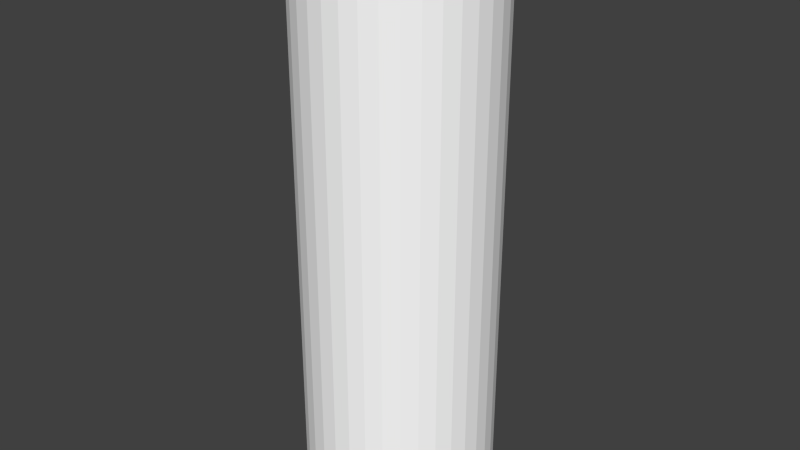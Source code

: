 # Source: search2.blend  (saved by Blender 2.72.0; exported with 4.5.12 LTS)
import bpy
from mathutils import Matrix  # noqa: F401  (used for matrix-valued properties, if any)

bpy.ops.wm.read_factory_settings(use_empty=True)
scene = bpy.context.scene
scene.name = 'Scene'

# ---- collections
col_collection_1 = bpy.data.collections.new('Collection 1'); scene.collection.children.link(col_collection_1)

# ---- materials (node trees are filled in below, after node groups)
mat_colobotmesh_mat_1 = bpy.data.materials.new('ColobotMesh_mat_1')
mat_colobotmesh_mat_1.alpha_threshold = 0.0
mat_colobotmesh_mat_1.use_transparent_shadow = False
mat_colobotmesh_mat_1.diffuse_color = (1.0, 1.0, 1.0, 1.0)
mat_colobotmesh_mat_1.specular_color = (0.0, 0.0, 0.0)
mat_colobotmesh_mat_1.roughness = 0.5
mat_colobotmesh_mat_2 = bpy.data.materials.new('ColobotMesh_mat_2')
mat_colobotmesh_mat_2.alpha_threshold = 0.0
mat_colobotmesh_mat_2.use_transparent_shadow = False
mat_colobotmesh_mat_2.diffuse_color = (0.3, 0.3, 0.3, 1.0)
mat_colobotmesh_mat_2.specular_color = (0.0, 0.0, 0.0)
mat_colobotmesh_mat_2.roughness = 0.5

# ---- material node trees

# ---- world
world_world = bpy.data.worlds.new('World'); scene.world = world_world
world_world.color = (0.05088, 0.05088, 0.05088)
world_world.use_sun_shadow = False
world_world.sun_shadow_jitter_overblur = 0.0
world_world.cycles.sampling_method = 'MANUAL'
world_world.cycles.sample_map_resolution = 256

# ---- meshes
me_colobotmesh = bpy.data.meshes.new('ColobotMesh_')
me_colobotmesh.from_pydata([(-9.934e-09, -0.006743, -1.0), (-9.934e-09, 5.993, -1.0), (0.1736, -0.006743, -0.9848), (0.1736, 5.993, -0.9848), (0.342, -0.006743, -0.9397), (0.342, 5.993, -0.9397), (0.5, -0.006743, -0.866), (0.5, 5.993, -0.866), (0.6428, -0.006743, -0.766), (0.6428, 5.993, -0.766), (0.766, -0.006743, -0.6428), (0.766, 5.993, -0.6428), (0.866, -0.006743, -0.5), (0.866, 5.993, -0.5), (0.9397, -0.006743, -0.342), (0.9397, 5.993, -0.342), (0.9848, -0.006743, -0.1736), (0.9848, 5.993, -0.1736), (1.0, -0.006743, 0.0), (1.0, 5.993, 0.0), (0.9848, -0.006743, 0.1736), (0.9848, 5.993, 0.1736), (0.9397, -0.006743, 0.342), (0.9397, 5.993, 0.342), (0.866, -0.006743, 0.5), (0.866, 5.993, 0.5), (0.766, -0.006743, 0.6428), (0.766, 5.993, 0.6428), (0.6428, -0.006743, 0.766), (0.6428, 5.993, 0.766), (0.5, -0.006743, 0.866), (0.5, 5.993, 0.866), (0.342, -0.006743, 0.9397), (0.342, 5.993, 0.9397), (0.1736, -0.006743, 0.9848), (0.1736, 5.993, 0.9848), (3.795e-07, -0.006743, 1.0), (3.795e-07, 5.993, 1.0), (-0.1736, -0.006743, 0.9848), (-0.1736, 5.993, 0.9848), (-0.342, -0.006743, 0.9397), (-0.342, 5.993, 0.9397), (-0.5, -0.006743, 0.866), (-0.5, 5.993, 0.866), (-0.6428, -0.006743, 0.766), (-0.6428, 5.993, 0.766), (-0.766, -0.006743, 0.6428), (-0.766, 5.993, 0.6428), (-0.866, -0.006743, 0.5), (-0.866, 5.993, 0.5), (-0.9397, -0.006743, 0.342), (-0.9397, 5.993, 0.342), (-0.9848, -0.006743, 0.1736), (-0.9848, 5.993, 0.1736), (-1.0, -0.006743, 4.768e-07), (-1.0, 5.993, 4.768e-07), (-0.9848, -0.006743, -0.1736), (-0.9848, 5.993, -0.1736), (-0.9397, -0.006743, -0.342), (-0.9397, 5.993, -0.342), (-0.866, -0.006743, -0.5), (-0.866, 5.993, -0.5), (-0.766, -0.006743, -0.6428), (-0.766, 5.993, -0.6428), (-0.6428, -0.006743, -0.766), (-0.6428, 5.993, -0.766), (-0.5, -0.006743, -0.866), (-0.5, 5.993, -0.866), (-0.342, -0.006743, -0.9397), (-0.342, 5.993, -0.9397), (-0.1736, -0.006743, -0.9848), (-0.1736, 5.993, -0.9848)], [], [(0, 1, 3), (2, 3, 5), (4, 5, 7), (6, 7, 9), (8, 9, 11), (10, 11, 13), (12, 13, 15), (14, 15, 17), (16, 17, 19), (18, 19, 21), (20, 21, 23), (22, 23, 25), (24, 25, 27), (26, 27, 29), (28, 29, 31), (30, 31, 33), (32, 33, 35), (34, 35, 37), (36, 37, 39), (38, 39, 41), (40, 41, 43), (42, 43, 45), (44, 45, 47), (46, 47, 49), (48, 49, 51), (50, 51, 53), (52, 53, 55), (54, 55, 57), (56, 57, 59), (58, 59, 61), (60, 61, 63), (62, 63, 65), (64, 65, 67), (66, 67, 69), (67, 51, 19), (70, 71, 1), (68, 69, 71), (2, 0, 3), (4, 2, 5), (6, 4, 7), (8, 6, 9), (10, 8, 11), (12, 10, 13), (14, 12, 15), (16, 14, 17), (18, 16, 19), (20, 18, 21), (22, 20, 23), (24, 22, 25), (26, 24, 27), (28, 26, 29), (30, 28, 31), (32, 30, 33), (34, 32, 35), (36, 34, 37), (38, 36, 39), (40, 38, 41), (42, 40, 43), (44, 42, 45), (46, 44, 47), (48, 46, 49), (50, 48, 51), (52, 50, 53), (54, 52, 55), (56, 54, 57), (58, 56, 59), (60, 58, 61), (62, 60, 63), (64, 62, 65), (66, 64, 67), (68, 66, 69), (7, 5, 3), (11, 9, 7), (15, 13, 11), (19, 17, 15), (23, 21, 19), (27, 25, 23), (31, 29, 27), (35, 33, 31), (39, 37, 35), (43, 41, 39), (47, 45, 43), (51, 49, 47), (55, 53, 51), (59, 57, 55), (63, 61, 59), (67, 65, 63), (71, 69, 67), (3, 1, 71), (11, 7, 3), (19, 15, 11), (27, 23, 19), (35, 31, 27), (43, 39, 35), (51, 47, 43), (59, 55, 51), (67, 63, 59), (3, 71, 67), (19, 11, 3), (35, 27, 19), (51, 43, 35), (67, 59, 51), (19, 3, 67), (51, 35, 19), (0, 70, 1), (70, 68, 71)])
_uv = me_colobotmesh.uv_layers.new(name='UV_1')
_uv.uv.foreach_set('vector', [0.001953, 0.873, 0.001954, 0.377, 0.006511, 0.377, 0.00651, 0.873, 0.006511, 0.377, 0.01107, 0.377, 0.01107, 0.873, 0.01107, 0.377, 0.01562, 0.377, 0.01562, 0.873, 0.01562, 0.377, 0.02018, 0.377, 0.02018, 0.873, 0.02018, 0.377, 0.02474, 0.377, 0.02474, 0.873, 0.02474, 0.377, 0.0293, 0.377, 0.001953, 0.873, 0.001954, 0.377, 0.006511, 0.377, 0.00651, 0.873, 0.006511, 0.377, 0.01107, 0.377, 0.01107, 0.873, 0.01107, 0.377, 0.01562, 0.377, 0.01562, 0.873, 0.01562, 0.377, 0.02018, 0.377, 0.02018, 0.873, 0.02018, 0.377, 0.02474, 0.377, 0.02474, 0.873, 0.02474, 0.377, 0.0293, 0.377, 0.001953, 0.873, 0.001953, 0.377, 0.00651, 0.377, 0.00651, 0.873, 0.00651, 0.377, 0.01107, 0.377, 0.01107, 0.873, 0.01107, 0.377, 0.01562, 0.377, 0.01562, 0.873, 0.01562, 0.377, 0.02018, 0.377, 0.02018, 0.873, 0.02018, 0.377, 0.02474, 0.377, 0.02474, 0.873, 0.02474, 0.377, 0.02929, 0.377, 0.001953, 0.873, 0.001954, 0.377, 0.006511, 0.377, 0.00651, 0.873, 0.006511, 0.377, 0.01107, 0.377, 0.01107, 0.873, 0.01107, 0.377, 0.01562, 0.377, 0.01562, 0.873, 0.01562, 0.377, 0.02018, 0.377, 0.02018, 0.873, 0.02018, 0.377, 0.02474, 0.377, 0.02474, 0.873, 0.02474, 0.377, 0.0293, 0.377, 0.001953, 0.873, 0.001954, 0.377, 0.006511, 0.377, 0.00651, 0.873, 0.006511, 0.377, 0.01107, 0.377, 0.01107, 0.873, 0.01107, 0.377, 0.01562, 0.377, 0.01562, 0.873, 0.01562, 0.377, 0.02018, 0.377, 0.02018, 0.873, 0.02018, 0.377, 0.02474, 0.377, 0.02474, 0.873, 0.02474, 0.377, 0.02929, 0.377, 0.001953, 0.873, 0.001953, 0.377, 0.00651, 0.377, 0.00651, 0.873, 0.00651, 0.377, 0.01107, 0.377, 0.01107, 0.873, 0.01107, 0.377, 0.01562, 0.377, 0.01562, 0.873, 0.01562, 0.377, 0.02018, 0.377, 0.6344, 0.9946, 0.6304, 0.9906, 0.6387, 0.9884, 0.02474, 0.873, 0.02474, 0.377, 0.02929, 0.377, 0.02018, 0.873, 0.02018, 0.377, 0.02474, 0.377, 0.00651, 0.873, 0.001953, 0.873, 0.006511, 0.377, 0.01107, 0.873, 0.00651, 0.873, 0.01107, 0.377, 0.01562, 0.873, 0.01107, 0.873, 0.01562, 0.377, 0.02018, 0.873, 0.01562, 0.873, 0.02018, 0.377, 0.02474, 0.873, 0.02018, 0.873, 0.02474, 0.377, 0.0293, 0.873, 0.02474, 0.873, 0.0293, 0.377, 0.00651, 0.873, 0.001953, 0.873, 0.006511, 0.377, 0.01107, 0.873, 0.00651, 0.873, 0.01107, 0.377, 0.01562, 0.873, 0.01107, 0.873, 0.01562, 0.377, 0.02018, 0.873, 0.01562, 0.873, 0.02018, 0.377, 0.02474, 0.873, 0.02018, 0.873, 0.02474, 0.377, 0.0293, 0.873, 0.02474, 0.873, 0.0293, 0.377, 0.00651, 0.873, 0.001953, 0.873, 0.00651, 0.377, 0.01107, 0.873, 0.00651, 0.873, 0.01107, 0.377, 0.01562, 0.873, 0.01107, 0.873, 0.01562, 0.377, 0.02018, 0.873, 0.01562, 0.873, 0.02018, 0.377, 0.02474, 0.873, 0.02018, 0.873, 0.02474, 0.377, 0.0293, 0.873, 0.02474, 0.873, 0.02929, 0.377, 0.00651, 0.873, 0.001953, 0.873, 0.006511, 0.377, 0.01107, 0.873, 0.00651, 0.873, 0.01107, 0.377, 0.01562, 0.873, 0.01107, 0.873, 0.01562, 0.377, 0.02018, 0.873, 0.01562, 0.873, 0.02018, 0.377, 0.02474, 0.873, 0.02018, 0.873, 0.02474, 0.377, 0.0293, 0.873, 0.02474, 0.873, 0.0293, 0.377, 0.00651, 0.873, 0.001953, 0.873, 0.006511, 0.377, 0.01107, 0.873, 0.00651, 0.873, 0.01107, 0.377, 0.01562, 0.873, 0.01107, 0.873, 0.01562, 0.377, 0.02018, 0.873, 0.01562, 0.873, 0.02018, 0.377, 0.02474, 0.873, 0.02018, 0.873, 0.02474, 0.377, 0.0293, 0.873, 0.02474, 0.873, 0.02929, 0.377, 0.00651, 0.873, 0.001953, 0.873, 0.00651, 0.377, 0.01107, 0.873, 0.00651, 0.873, 0.01107, 0.377, 0.01562, 0.873, 0.01107, 0.873, 0.01562, 0.377, 0.02018, 0.873, 0.01562, 0.873, 0.02018, 0.377, 0.6383, 0.9927, 0.6379, 0.9933, 0.6373, 0.9938, 0.639, 0.9914, 0.6387, 0.9921, 0.6383, 0.9927, 0.6391, 0.9899, 0.6391, 0.9906, 0.639, 0.9914, 0.6387, 0.9884, 0.639, 0.9891, 0.6391, 0.9899, 0.6379, 0.9871, 0.6383, 0.9877, 0.6387, 0.9884, 0.6366, 0.9863, 0.6373, 0.9867, 0.6379, 0.9871, 0.6351, 0.9859, 0.6359, 0.986, 0.6366, 0.9863, 0.6336, 0.986, 0.6344, 0.9859, 0.6351, 0.9859, 0.6323, 0.9867, 0.6329, 0.9863, 0.6336, 0.986, 0.6312, 0.9877, 0.6317, 0.9871, 0.6323, 0.9867, 0.6305, 0.9891, 0.6308, 0.9884, 0.6312, 0.9877, 0.6304, 0.9906, 0.6304, 0.9899, 0.6305, 0.9891, 0.6308, 0.9921, 0.6305, 0.9914, 0.6304, 0.9906, 0.6317, 0.9933, 0.6312, 0.9927, 0.6308, 0.9921, 0.6329, 0.9942, 0.6323, 0.9938, 0.6317, 0.9933, 0.6344, 0.9946, 0.6336, 0.9945, 0.6329, 0.9942, 0.6359, 0.9945, 0.6351, 0.9946, 0.6344, 0.9946, 0.6373, 0.9938, 0.6366, 0.9942, 0.6359, 0.9945, 0.639, 0.9914, 0.6383, 0.9927, 0.6373, 0.9938, 0.6387, 0.9884, 0.6391, 0.9899, 0.639, 0.9914, 0.6366, 0.9863, 0.6379, 0.9871, 0.6387, 0.9884, 0.6336, 0.986, 0.6351, 0.9859, 0.6366, 0.9863, 0.6312, 0.9877, 0.6323, 0.9867, 0.6336, 0.986, 0.6304, 0.9906, 0.6305, 0.9891, 0.6312, 0.9877, 0.6317, 0.9933, 0.6308, 0.9921, 0.6304, 0.9906, 0.6344, 0.9946, 0.6329, 0.9942, 0.6317, 0.9933, 0.6373, 0.9938, 0.6359, 0.9945, 0.6344, 0.9946, 0.6387, 0.9884, 0.639, 0.9914, 0.6373, 0.9938, 0.6336, 0.986, 0.6366, 0.9863, 0.6387, 0.9884, 0.6304, 0.9906, 0.6312, 0.9877, 0.6336, 0.986, 0.6344, 0.9946, 0.6317, 0.9933, 0.6304, 0.9906, 0.6387, 0.9884, 0.6373, 0.9938, 0.6344, 0.9946, 0.6304, 0.9906, 0.6336, 0.986, 0.6387, 0.9884, 0.0293, 0.873, 0.02474, 0.873, 0.02929, 0.377, 0.02474, 0.873, 0.02018, 0.873, 0.02474, 0.377])
_uv.active_render = True
_uv = me_colobotmesh.uv_layers.new(name='UV_2')
_uv.uv.foreach_set('vector', [0.0, 0.0, 0.0, 0.0, 0.0, 0.0, 0.0, 0.0, 0.0, 0.0, 0.0, 0.0, 0.0, 0.0, 0.0, 0.0, 0.0, 0.0, 0.0, 0.0, 0.0, 0.0, 0.0, 0.0, 0.0, 0.0, 0.0, 0.0, 0.0, 0.0, 0.0, 0.0, 0.0, 0.0, 0.0, 0.0, 0.0, 0.0, 0.0, 0.0, 0.0, 0.0, 0.0, 0.0, 0.0, 0.0, 0.0, 0.0, 0.0, 0.0, 0.0, 0.0, 0.0, 0.0, 0.0, 0.0, 0.0, 0.0, 0.0, 0.0, 0.0, 0.0, 0.0, 0.0, 0.0, 0.0, 0.0, 0.0, 0.0, 0.0, 0.0, 0.0, 0.0, 0.0, 0.0, 0.0, 0.0, 0.0, 0.0, 0.0, 0.0, 0.0, 0.0, 0.0, 0.0, 0.0, 0.0, 0.0, 0.0, 0.0, 0.0, 0.0, 0.0, 0.0, 0.0, 0.0, 0.0, 0.0, 0.0, 0.0, 0.0, 0.0, 0.0, 0.0, 0.0, 0.0, 0.0, 0.0, 0.0, 0.0, 0.0, 0.0, 0.0, 0.0, 0.0, 0.0, 0.0, 0.0, 0.0, 0.0, 0.0, 0.0, 0.0, 0.0, 0.0, 0.0, 0.0, 0.0, 0.0, 0.0, 0.0, 0.0, 0.0, 0.0, 0.0, 0.0, 0.0, 0.0, 0.0, 0.0, 0.0, 0.0, 0.0, 0.0, 0.0, 0.0, 0.0, 0.0, 0.0, 0.0, 0.0, 0.0, 0.0, 0.0, 0.0, 0.0, 0.0, 0.0, 0.0, 0.0, 0.0, 0.0, 0.0, 0.0, 0.0, 0.0, 0.0, 0.0, 0.0, 0.0, 0.0, 0.0, 0.0, 0.0, 0.0, 0.0, 0.0, 0.0, 0.0, 0.0, 0.0, 0.0, 0.0, 0.0, 0.0, 0.0, 0.0, 0.0, 0.0, 0.0, 0.0, 0.0, 0.0, 0.0, 0.0, 0.0, 0.0, 0.0, 0.0, 0.0, 0.0, 0.0, 0.0, 0.0, 0.0, 0.0, 0.0, 0.0, 0.0, 0.0, 0.0, 0.0, 0.0, 0.0, 0.0, 0.0, 0.0, 0.0, 0.0, 0.0, 0.0, 0.0, 0.0, 0.0, 0.0, 0.0, 0.0, 0.0, 0.0, 0.0, 0.0, 0.0, 0.0, 0.0, 0.0, 0.0, 0.0, 0.0, 0.0, 0.0, 0.0, 0.0, 0.0, 0.0, 0.0, 0.0, 0.0, 0.0, 0.0, 0.0, 0.0, 0.0, 0.0, 0.0, 0.0, 0.0, 0.0, 0.0, 0.0, 0.0, 0.0, 0.0, 0.0, 0.0, 0.0, 0.0, 0.0, 0.0, 0.0, 0.0, 0.0, 0.0, 0.0, 0.0, 0.0, 0.0, 0.0, 0.0, 0.0, 0.0, 0.0, 0.0, 0.0, 0.0, 0.0, 0.0, 0.0, 0.0, 0.0, 0.0, 0.0, 0.0, 0.0, 0.0, 0.0, 0.0, 0.0, 0.0, 0.0, 0.0, 0.0, 0.0, 0.0, 0.0, 0.0, 0.0, 0.0, 0.0, 0.0, 0.0, 0.0, 0.0, 0.0, 0.0, 0.0, 0.0, 0.0, 0.0, 0.0, 0.0, 0.0, 0.0, 0.0, 0.0, 0.0, 0.0, 0.0, 0.0, 0.0, 0.0, 0.0, 0.0, 0.0, 0.0, 0.0, 0.0, 0.0, 0.0, 0.0, 0.0, 0.0, 0.0, 0.0, 0.0, 0.0, 0.0, 0.0, 0.0, 0.0, 0.0, 0.0, 0.0, 0.0, 0.0, 0.0, 0.0, 0.0, 0.0, 0.0, 0.0, 0.0, 0.0, 0.0, 0.0, 0.0, 0.0, 0.0, 0.0, 0.0, 0.0, 0.0, 0.0, 0.0, 0.0, 0.0, 0.0, 0.0, 0.0, 0.0, 0.0, 0.0, 0.0, 0.0, 0.0, 0.0, 0.0, 0.0, 0.0, 0.0, 0.0, 0.0, 0.0, 0.0, 0.0, 0.0, 0.0, 0.0, 0.0, 0.0, 0.0, 0.0, 0.0, 0.0, 0.0, 0.0, 0.0, 0.0, 0.0, 0.0, 0.0, 0.0, 0.0, 0.0, 0.0, 0.0, 0.0, 0.0, 0.0, 0.0, 0.0, 0.0, 0.0, 0.0, 0.0, 0.0, 0.0, 0.0, 0.0, 0.0, 0.0, 0.0, 0.0, 0.0, 0.0, 0.0, 0.0, 0.0, 0.0, 0.0, 0.0, 0.0, 0.0, 0.0, 0.0, 0.0, 0.0, 0.0, 0.0, 0.0, 0.0, 0.0, 0.0, 0.0, 0.0, 0.0, 0.0, 0.0, 0.0, 0.0, 0.0, 0.0, 0.0, 0.0, 0.0, 0.0, 0.0, 0.0, 0.0, 0.0, 0.0, 0.0, 0.0, 0.0, 0.0, 0.0, 0.0, 0.0, 0.0, 0.0, 0.0, 0.0, 0.0, 0.0, 0.0, 0.0, 0.0, 0.0, 0.0, 0.0, 0.0, 0.0, 0.0, 0.0, 0.0, 0.0, 0.0, 0.0, 0.0, 0.0, 0.0, 0.0, 0.0, 0.0, 0.0, 0.0, 0.0, 0.0, 0.0, 0.0, 0.0, 0.0, 0.0, 0.0, 0.0, 0.0, 0.0, 0.0, 0.0, 0.0, 0.0, 0.0, 0.0, 0.0, 0.0, 0.0, 0.0, 0.0, 0.0, 0.0, 0.0, 0.0, 0.0, 0.0, 0.0, 0.0, 0.0, 0.0, 0.0, 0.0, 0.0, 0.0, 0.0, 0.0, 0.0, 0.0, 0.0, 0.0, 0.0, 0.0, 0.0, 0.0, 0.0, 0.0, 0.0, 0.0, 0.0, 0.0, 0.0, 0.0, 0.0, 0.0, 0.0, 0.0, 0.0, 0.0, 0.0, 0.0, 0.0, 0.0, 0.0, 0.0, 0.0, 0.0, 0.0, 0.0, 0.0, 0.0, 0.0, 0.0, 0.0, 0.0, 0.0, 0.0, 0.0, 0.0, 0.0, 0.0, 0.0, 0.0, 0.0, 0.0, 0.0, 0.0, 0.0, 0.0, 0.0, 0.0, 0.0, 0.0, 0.0, 0.0, 0.0, 0.0, 0.0, 0.0, 0.0, 0.0, 0.0, 0.0, 0.0, 0.0, 0.0, 0.0, 0.0, 0.0, 0.0, 0.0, 0.0, 0.0, 0.0, 0.0, 0.0, 0.0, 0.0, 0.0, 0.0, 0.0, 0.0, 0.0, 0.0, 0.0, 0.0, 0.0, 0.0, 0.0, 0.0])
me_colobotmesh.materials.append(mat_colobotmesh_mat_1)
me_colobotmesh.materials.append(mat_colobotmesh_mat_2)
me_colobotmesh.use_remesh_preserve_volume = False
me_colobotmesh.use_remesh_preserve_attributes = False
me_colobotmesh.use_mirror_vertex_groups = False
me_colobotmesh.update()

# ---- objects
ob_colobotmesh_1 = bpy.data.objects.new('ColobotMesh_1', me_colobotmesh)

# ---- transforms, parenting, visibility, modifiers, constraints
ob_colobotmesh_1.location = (0.0, 0.0, 0.0)
ob_colobotmesh_1.rotation_euler = (1.571, 0.0, 0.0)
ob_colobotmesh_1.lineart.crease_threshold = 0.0

# ---- collection membership
col_collection_1.objects.link(ob_colobotmesh_1)

# ---- scene / render settings (as saved in the file)
scene.frame_start = 1; scene.frame_end = 250; scene.frame_set(1)
scene.render.engine = 'BLENDER_EEVEE_NEXT'
scene.render.resolution_percentage = 50
scene.render.dither_intensity = 0.0
scene.cycles.use_denoising = False
scene.cycles.samples = 10
scene.cycles.sampling_pattern = 'TABULATED_SOBOL'
scene.cycles.light_sampling_threshold = 0.0
scene.cycles.use_adaptive_sampling = False
scene.cycles.use_light_tree = False
scene.cycles.blur_glossy = 0.0
scene.cycles.pixel_filter_type = 'GAUSSIAN'
scene.cycles.sample_clamp_indirect = 0.0
scene.view_settings.view_transform = 'Standard'
bpy.context.view_layer.update()

# ---- added for rendering (the .blend has no active camera and no usable light): camera, sun
cam_auto = bpy.data.cameras.new('AutoCamera')
cam_auto.lens = 50.0
cam_auto.sensor_width = 36.0
cam_auto.clip_end = 1000.0
ob_auto_camera = bpy.data.objects.new('AutoCamera', cam_auto)
scene.collection.objects.link(ob_auto_camera)
ob_auto_camera.location = (6.13724, -7.36468, 7.90304)
ob_auto_camera.rotation_euler = (1.09748, -7.21219e-08, 0.694738)
scene.camera = ob_auto_camera
light_auto_sun = bpy.data.lights.new('AutoSun', 'SUN')
light_auto_sun.energy = 3.0
light_auto_sun.angle = 0.0523599
ob_auto_sun = bpy.data.objects.new('AutoSun', light_auto_sun)
scene.collection.objects.link(ob_auto_sun)
ob_auto_sun.rotation_euler = (0.872665, 0.174533, 0.523599)
bpy.context.view_layer.update()
